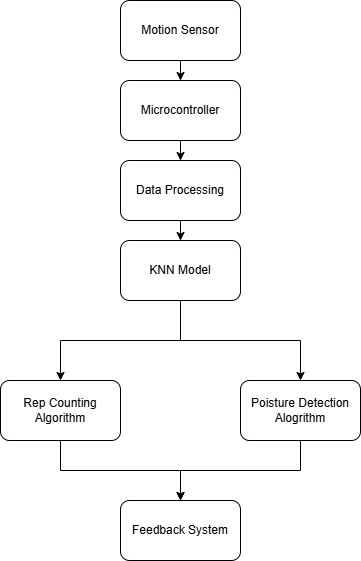

The diagram above was exported from draw.io. Its source (the exported page's mxGraphModel, read from the mxfile embedded in the PNG):
<mxGraphModel dx="718" dy="505" grid="1" gridSize="17" guides="1" tooltips="1" connect="1" arrows="1" fold="1" page="1" pageScale="1" pageWidth="827" pageHeight="1169" math="0" shadow="0">
  <root>
    <mxCell id="0" />
    <mxCell id="1" parent="0" />
    <mxCell id="UNfZ5s-lezmUI1gGpQ9U-3" edge="1" parent="1" source="UNfZ5s-lezmUI1gGpQ9U-1" style="edgeStyle=orthogonalEdgeStyle;rounded=0;orthogonalLoop=1;jettySize=auto;html=1;" target="UNfZ5s-lezmUI1gGpQ9U-2" value="">
      <mxGeometry relative="1" as="geometry" />
    </mxCell>
    <mxCell id="UNfZ5s-lezmUI1gGpQ9U-1" parent="1" style="rounded=1;whiteSpace=wrap;html=1;" value="Motion Sensor" vertex="1">
      <mxGeometry height="60" width="120" x="310" y="90" as="geometry" />
    </mxCell>
    <mxCell id="UNfZ5s-lezmUI1gGpQ9U-5" edge="1" parent="1" source="UNfZ5s-lezmUI1gGpQ9U-2" style="edgeStyle=orthogonalEdgeStyle;rounded=0;orthogonalLoop=1;jettySize=auto;html=1;" target="UNfZ5s-lezmUI1gGpQ9U-4" value="">
      <mxGeometry relative="1" as="geometry" />
    </mxCell>
    <mxCell id="UNfZ5s-lezmUI1gGpQ9U-2" parent="1" style="whiteSpace=wrap;html=1;rounded=1;" value="Microcontroller" vertex="1">
      <mxGeometry height="60" width="120" x="310" y="170" as="geometry" />
    </mxCell>
    <mxCell id="UNfZ5s-lezmUI1gGpQ9U-7" edge="1" parent="1" source="UNfZ5s-lezmUI1gGpQ9U-4" style="edgeStyle=orthogonalEdgeStyle;rounded=0;orthogonalLoop=1;jettySize=auto;html=1;" target="UNfZ5s-lezmUI1gGpQ9U-6" value="">
      <mxGeometry relative="1" as="geometry" />
    </mxCell>
    <mxCell id="UNfZ5s-lezmUI1gGpQ9U-4" parent="1" style="whiteSpace=wrap;html=1;rounded=1;" value="Data Processing" vertex="1">
      <mxGeometry height="60" width="120" x="310" y="250" as="geometry" />
    </mxCell>
    <mxCell id="UNfZ5s-lezmUI1gGpQ9U-9" edge="1" parent="1" source="UNfZ5s-lezmUI1gGpQ9U-6" style="edgeStyle=orthogonalEdgeStyle;rounded=0;orthogonalLoop=1;jettySize=auto;html=1;endArrow=classic;endFill=1;" target="UNfZ5s-lezmUI1gGpQ9U-8" value="">
      <mxGeometry relative="1" as="geometry" />
    </mxCell>
    <mxCell id="UNfZ5s-lezmUI1gGpQ9U-11" edge="1" parent="1" source="UNfZ5s-lezmUI1gGpQ9U-6" style="edgeStyle=orthogonalEdgeStyle;rounded=0;orthogonalLoop=1;jettySize=auto;html=1;" target="UNfZ5s-lezmUI1gGpQ9U-10" value="">
      <mxGeometry relative="1" as="geometry" />
    </mxCell>
    <mxCell id="UNfZ5s-lezmUI1gGpQ9U-6" parent="1" style="whiteSpace=wrap;html=1;rounded=1;" value="KNN Model" vertex="1">
      <mxGeometry height="60" width="120" x="310" y="330" as="geometry" />
    </mxCell>
    <mxCell id="UNfZ5s-lezmUI1gGpQ9U-13" edge="1" parent="1" source="UNfZ5s-lezmUI1gGpQ9U-8" style="edgeStyle=orthogonalEdgeStyle;rounded=0;orthogonalLoop=1;jettySize=auto;html=1;" target="UNfZ5s-lezmUI1gGpQ9U-12" value="">
      <mxGeometry relative="1" as="geometry" />
    </mxCell>
    <mxCell id="UNfZ5s-lezmUI1gGpQ9U-8" parent="1" style="whiteSpace=wrap;html=1;rounded=1;" value="Rep Counting Algorithm" vertex="1">
      <mxGeometry height="60" width="120" x="190" y="470" as="geometry" />
    </mxCell>
    <mxCell id="UNfZ5s-lezmUI1gGpQ9U-14" edge="1" parent="1" source="UNfZ5s-lezmUI1gGpQ9U-10" style="edgeStyle=orthogonalEdgeStyle;rounded=0;orthogonalLoop=1;jettySize=auto;html=1;exitX=0.5;exitY=1;exitDx=0;exitDy=0;entryX=0.5;entryY=0;entryDx=0;entryDy=0;" target="UNfZ5s-lezmUI1gGpQ9U-12">
      <mxGeometry relative="1" as="geometry" />
    </mxCell>
    <mxCell id="UNfZ5s-lezmUI1gGpQ9U-10" parent="1" style="whiteSpace=wrap;html=1;rounded=1;" value="Poisture Detection Alogrithm" vertex="1">
      <mxGeometry height="60" width="120" x="430" y="470" as="geometry" />
    </mxCell>
    <mxCell id="UNfZ5s-lezmUI1gGpQ9U-12" parent="1" style="whiteSpace=wrap;html=1;rounded=1;" value="Feedback System" vertex="1">
      <mxGeometry height="60" width="120" x="310" y="590" as="geometry" />
    </mxCell>
  </root>
</mxGraphModel>